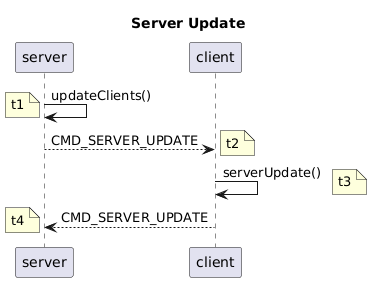

The diagram above was rendered by PlantUML. Its source (embedded in the PNG):
@startuml
title Server Update

server -> server: updateClients()
note left: t1
server --> client: CMD_SERVER_UPDATE
note right: t2
client -> client: serverUpdate()
note right: t3
client --> server: CMD_SERVER_UPDATE
note left: t4
@enduml